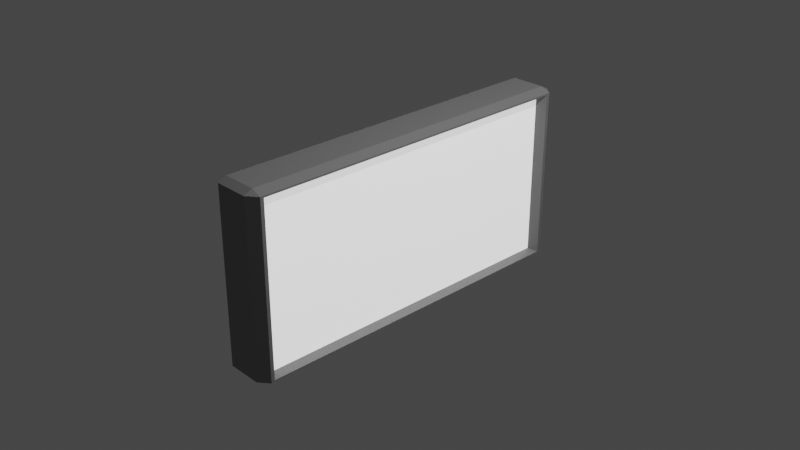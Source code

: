 # Source: Display.blend  (saved by Blender 2.82.7; exported with 4.5.12 LTS)
import bpy
from mathutils import Matrix  # noqa: F401  (used for matrix-valued properties, if any)

bpy.ops.wm.read_factory_settings(use_empty=True)
scene = bpy.context.scene
scene.name = 'Scene'

# ---- collections
col_collection = bpy.data.collections.new('Collection'); scene.collection.children.link(col_collection)

# ---- materials (node trees are filled in below, after node groups)
mat_material = bpy.data.materials.new('Material')
mat_material.alpha_threshold = 0.0
mat_material.use_transparent_shadow = False
mat_material.line_color = (0.0, 0.0, 0.0, 1.0)
mat_material_001 = bpy.data.materials.new('Material.001')
mat_material_001.use_transparent_shadow = False

# ---- material node trees
mat_material.use_nodes = True; mat_material.node_tree.nodes.clear()
_N = mat_material.node_tree.nodes; _L = mat_material.node_tree.links
n0 = _N.new('ShaderNodeOutputMaterial'); n0.name = 'Material Output'; n0.location = (300, 300)
n1 = _N.new('ShaderNodeBsdfPrincipled'); n1.name = 'Principled BSDF'; n1.location = (10, 300)
n1.distribution = 'GGX'
n1.subsurface_method = 'BURLEY'
n1.inputs[0].default_value = (0.214, 0.214, 0.214, 1.0)
n1.inputs[2].default_value = 0.4
n1.inputs[3].default_value = 1.45
n1.inputs[27].default_value = (0.0, 0.0, 0.0, 1.0)
n1.inputs[28].default_value = 1.0
_L.new(n1.outputs[0], n0.inputs[0])
n0.is_active_output = True
mat_material_001.use_nodes = True; mat_material_001.node_tree.nodes.clear()
_N = mat_material_001.node_tree.nodes; _L = mat_material_001.node_tree.links
n0 = _N.new('ShaderNodeOutputMaterial'); n0.name = 'Material Output'; n0.location = (300, 300)
n1 = _N.new('ShaderNodeBsdfPrincipled'); n1.name = 'Principled BSDF'; n1.location = (10, 300)
n1.distribution = 'GGX'
n1.subsurface_method = 'BURLEY'
n1.inputs[3].default_value = 1.45
n1.inputs[28].default_value = 1.0
_L.new(n1.outputs[0], n0.inputs[0])
n0.is_active_output = True

# ---- world
world_world = bpy.data.worlds.new('World'); scene.world = world_world
world_world.use_nodes = True; world_world.node_tree.nodes.clear()
_N = world_world.node_tree.nodes; _L = world_world.node_tree.links
n0 = _N.new('ShaderNodeOutputWorld'); n0.name = 'World Output'; n0.location = (300, 300)
n1 = _N.new('ShaderNodeBackground'); n1.name = 'Background'; n1.location = (10, 300)
n1.inputs[0].default_value = (0.05088, 0.05088, 0.05088, 1.0)
_L.new(n1.outputs[0], n0.inputs[0])
n0.is_active_output = True
world_world.color = (0.05088, 0.05088, 0.05088)
world_world.use_sun_shadow = False
world_world.sun_shadow_jitter_overblur = 0.0

# ---- cameras
cam_camera = bpy.data.cameras.new('Camera')
cam_camera.clip_end = 100.0
cam_camera.ortho_scale = 7.314

# ---- lights
light_light = bpy.data.lights.new('Light', 'POINT')
light_light.transmission_factor = 0.0
light_light.energy = 1000.0
light_light.shadow_soft_size = 0.1
light_light.shadow_maximum_resolution = 0.006
light_light.use_absolute_resolution = True

# ---- meshes
me_cube = bpy.data.meshes.new('Cube')
me_cube.from_pydata([(0.9547, 1.0, 0.9547), (0.9547, 0.9547, 1.0), (1.0, 0.9089, 0.9089), (0.9547, 0.9547, -1.0), (0.9547, 1.0, -0.9547), (1.0, 0.9089, -0.9089), (1.0, -0.9089, 0.9089), (0.9547, -0.9547, 1.0), (0.9547, -1.0, 0.9547), (1.0, -0.9089, -0.9089), (0.9547, -1.0, -0.9547), (0.9547, -0.9547, -1.0), (-0.9547, 1.0, 0.9547), (-1.0, 0.9547, 0.9547), (-0.9547, 0.9547, 1.0), (-1.0, 0.9547, -0.9547), (-0.9547, 1.0, -0.9547), (-0.9547, 0.9547, -1.0), (-1.0, -0.9547, 0.9547), (-0.9547, -1.0, 0.9547), (-0.9547, -0.9547, 1.0), (-0.9547, -0.9547, -1.0), (-0.9547, -1.0, -0.9547), (-1.0, -0.9547, -0.9547), (1.5, 0.9547, 0.9547), (1.5, 0.9547, -0.9547), (1.5, -0.9547, -0.9547), (1.5, -0.9547, 0.9547), (1.5, 0.9352, 0.9352), (1.5, 0.9352, -0.9352), (1.5, -0.9352, -0.9352), (1.5, -0.9352, 0.9352)], [], [(17, 3, 11, 21), (23, 18, 13, 15), (10, 8, 19, 22), (1, 14, 20, 7), (5, 2, 6, 9), (0, 1, 24), (3, 4, 25), (27, 7, 8), (26, 10, 11), (12, 13, 14), (15, 16, 17), (18, 19, 20), (21, 22, 23), (17, 21, 23, 15), (3, 17, 16, 4), (24, 25, 4, 0), (22, 19, 18, 23), (8, 10, 26, 27), (12, 16, 15, 13), (7, 20, 19, 8), (1, 7, 27, 24), (21, 11, 10, 22), (20, 14, 13, 18), (14, 1, 0, 12), (11, 3, 25, 26), (16, 12, 0, 4), (28, 29, 25, 24), (30, 31, 27, 26), (31, 28, 24, 27), (29, 30, 26, 25), (2, 5, 29, 28), (9, 6, 31, 30), (6, 2, 28, 31), (5, 9, 30, 29)])
me_cube.polygons.foreach_set('material_index', [0, 0, 0, 0, 1, 0, 0, 0, 0, 0, 0, 0, 0, 0, 0, 0, 0, 0, 0, 0, 0, 0, 0, 0, 0, 0, 0, 0, 0, 0, 0, 0, 0, 0])
_uv = me_cube.uv_layers.new(name='UVMap')
_uv.uv.foreach_set('vector', [0.1307, 0.5057, 0.3693, 0.5057, 0.3693, 0.7443, 0.1307, 0.7443, 0.3807, 0.005661, 0.6193, 0.005661, 0.6193, 0.2443, 0.3807, 0.2443, 0.3807, 0.7557, 0.6193, 0.7557, 0.6193, 0.9943, 0.3807, 0.9943, 0.6307, 0.5057, 0.8693, 0.5057, 0.8693, 0.7443, 0.6307, 0.7443, 0.3864, 0.5114, 0.6136, 0.5114, 0.6136, 0.7386, 0.3864, 0.7386, 0.6193, 0.4943, 0.625, 0.4943, 0.6193, 0.5, 0.3693, 0.5057, 0.3693, 0.5, 0.375, 0.5057, 0.6193, 0.7443, 0.625, 0.7443, 0.6193, 0.75, 0.3807, 0.7443, 0.3807, 0.75, 0.375, 0.7443, 0.6193, 0.2557, 0.6193, 0.25, 0.625, 0.2557, 0.3807, 0.2443, 0.3807, 0.25, 0.375, 0.2443, 0.6193, 0.005661, 0.6193, 0.0, 0.625, 0.005661, 0.1307, 0.7443, 0.1307, 0.75, 0.125, 0.7443, 0.1307, 0.5057, 0.1307, 0.7443, 0.125, 0.7443, 0.125, 0.5057, 0.3693, 0.5057, 0.1307, 0.5057, 0.1307, 0.5, 0.3693, 0.5, 0.6193, 0.5057, 0.3807, 0.5057, 0.3807, 0.4943, 0.6193, 0.4943, 0.3807, 0.9943, 0.6193, 0.9943, 0.6193, 1.0, 0.3807, 1.0, 0.6193, 0.7557, 0.3807, 0.7557, 0.3807, 0.7443, 0.6193, 0.7443, 0.6193, 0.2557, 0.3807, 0.2557, 0.3807, 0.2443, 0.6193, 0.2443, 0.6307, 0.7443, 0.8693, 0.7443, 0.8693, 0.75, 0.6307, 0.75, 0.6307, 0.5057, 0.6307, 0.7443, 0.6193, 0.7443, 0.6193, 0.5057, 0.1307, 0.7443, 0.3693, 0.7443, 0.3693, 0.75, 0.1307, 0.75, 0.8693, 0.7443, 0.8693, 0.5057, 0.875, 0.5057, 0.875, 0.7443, 0.8693, 0.5057, 0.6307, 0.5057, 0.6307, 0.5, 0.8693, 0.5, 0.3693, 0.7443, 0.3693, 0.5057, 0.3807, 0.5057, 0.3807, 0.7443, 0.3807, 0.2557, 0.6193, 0.2557, 0.6193, 0.4943, 0.3807, 0.4943, 0.6169, 0.5081, 0.3831, 0.5081, 0.3807, 0.5057, 0.6193, 0.5057, 0.3831, 0.7419, 0.6169, 0.7419, 0.6193, 0.7443, 0.3807, 0.7443, 0.6169, 0.7419, 0.6169, 0.5081, 0.6193, 0.5057, 0.6193, 0.7443, 0.3831, 0.5081, 0.3831, 0.7419, 0.3807, 0.7443, 0.3807, 0.5057, 0.6136, 0.5114, 0.3864, 0.5114, 0.3831, 0.5081, 0.6169, 0.5081, 0.3864, 0.7386, 0.6136, 0.7386, 0.6169, 0.7419, 0.3831, 0.7419, 0.6136, 0.7386, 0.6136, 0.5114, 0.6169, 0.5081, 0.6169, 0.7419, 0.3864, 0.5114, 0.3864, 0.7386, 0.3831, 0.7419, 0.3831, 0.5081])
me_cube.materials.append(mat_material)
me_cube.materials.append(mat_material_001)
me_cube.use_remesh_preserve_volume = False
me_cube.use_remesh_preserve_attributes = False
me_cube.use_mirror_vertex_groups = False
me_cube.update()

# ---- objects
ob_cube = bpy.data.objects.new('Cube', me_cube)
ob_light = bpy.data.objects.new('Light', light_light)
ob_camera = bpy.data.objects.new('Camera', cam_camera)

# ---- transforms, parenting, visibility, modifiers, constraints
ob_cube.location = (0.0, 0.0, 0.0)
ob_cube.scale = (0.2, 2.0, 1.0)
ob_cube.lock_rotations_4d = False
ob_cube.empty_display_type = 'ARROWS'
ob_cube.lineart.crease_threshold = 0.0
ob_light.location = (4.076, 1.005, 5.904)
ob_light.rotation_euler = (0.6503, 0.05522, 1.866)
ob_light.lock_rotations_4d = False
ob_light.empty_display_type = 'ARROWS'
ob_light.color = (0.0, 0.0, 0.0, 0.0)
ob_light.lineart.crease_threshold = 0.0
ob_camera.location = (7.359, -6.926, 4.958)
ob_camera.rotation_euler = (1.109, 0.0, 0.8149)
ob_camera.lock_rotations_4d = False
ob_camera.empty_display_type = 'ARROWS'
ob_camera.color = (0.0, 0.0, 0.0, 0.0)
ob_camera.display_type = 'WIRE'
ob_camera.lineart.crease_threshold = 0.0

# ---- collection membership
col_collection.objects.link(ob_cube)
col_collection.objects.link(ob_light)
col_collection.objects.link(ob_camera)

# ---- scene / render settings (as saved in the file)
scene.camera = ob_camera
scene.frame_start = 1; scene.frame_end = 250; scene.frame_set(1)
scene.render.engine = 'BLENDER_EEVEE_NEXT'
scene.cycles.use_denoising = False
scene.cycles.samples = 128
scene.cycles.sampling_pattern = 'TABULATED_SOBOL'
scene.cycles.use_adaptive_sampling = False
scene.cycles.use_light_tree = False
scene.view_settings.view_transform = 'Filmic'
bpy.context.view_layer.update()

